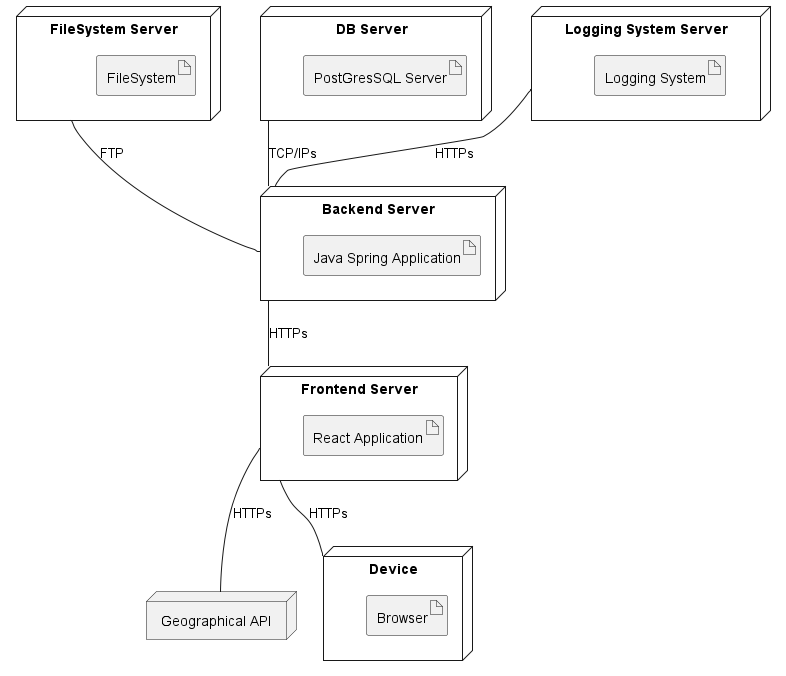

The diagram above was rendered by PlantUML. Its source (embedded in the PNG):
@startuml deployment

node "Frontend Server" as fs{
    artifact "React Application"
}

node "Device" as user {
    artifact "Browser" as bw
}

node "FileSystem Server" as fServer{
    artifact "FileSystem" as fileSystem
}

node "Backend Server" as backend{
    artifact "Java Spring Application"
}

node "DB Server" as db {
    artifact "PostGresSQL Server" as PSQL
}
node "Geographical API" as gm

node "Logging System Server" as lss {
    artifact "Logging System" as ls
}

fServer -- backend : "FTP"
fs -- user : "HTTPs"
fs -- gm : "HTTPs"
backend -- fs : "HTTPs"
db -- backend : "TCP/IPs"
lss -- backend : "HTTPs"

@enduml